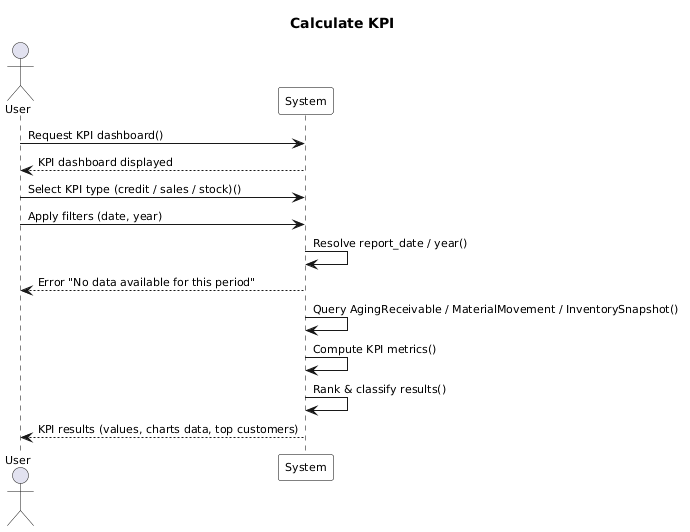

The diagram above was rendered by PlantUML. Its source (embedded in the PNG):
@startuml
skinparam sequenceArrowThickness 1
skinparam sequenceParticipantBackgroundColor White
skinparam sequenceParticipantBorderColor Black
skinparam sequenceLifeLineBorderColor Black
skinparam sequenceBoxBorderColor #4169E1
skinparam sequenceBoxBackgroundColor #E8F0FF
skinparam noteBorderColor #4169E1
skinparam noteBackgroundColor #FFFACD
skinparam DefaultFontName Arial
skinparam DefaultFontSize 11

title <b>Calculate KPI</b>

actor User
participant System

User -> System : Request KPI dashboard()
System --> User : KPI dashboard displayed

User -> System : Select KPI type (credit / sales / stock)()
User -> System : Apply filters (date, year)
System -> System : Resolve report_date / year()

box "<u><color:#4169E1>alt</color></u>  <b>data not found</b>" #FFF0F0
  System --> User : Error "No data available for this period"
end box

box "<u><color:#4169E1>report_date resolved</color></u>" #FFFFFF
  System -> System : Query AgingReceivable / MaterialMovement / InventorySnapshot()
  System -> System : Compute KPI metrics()
  System -> System : Rank & classify results()
  System --> User : KPI results (values, charts data, top customers)
end box
@enduml